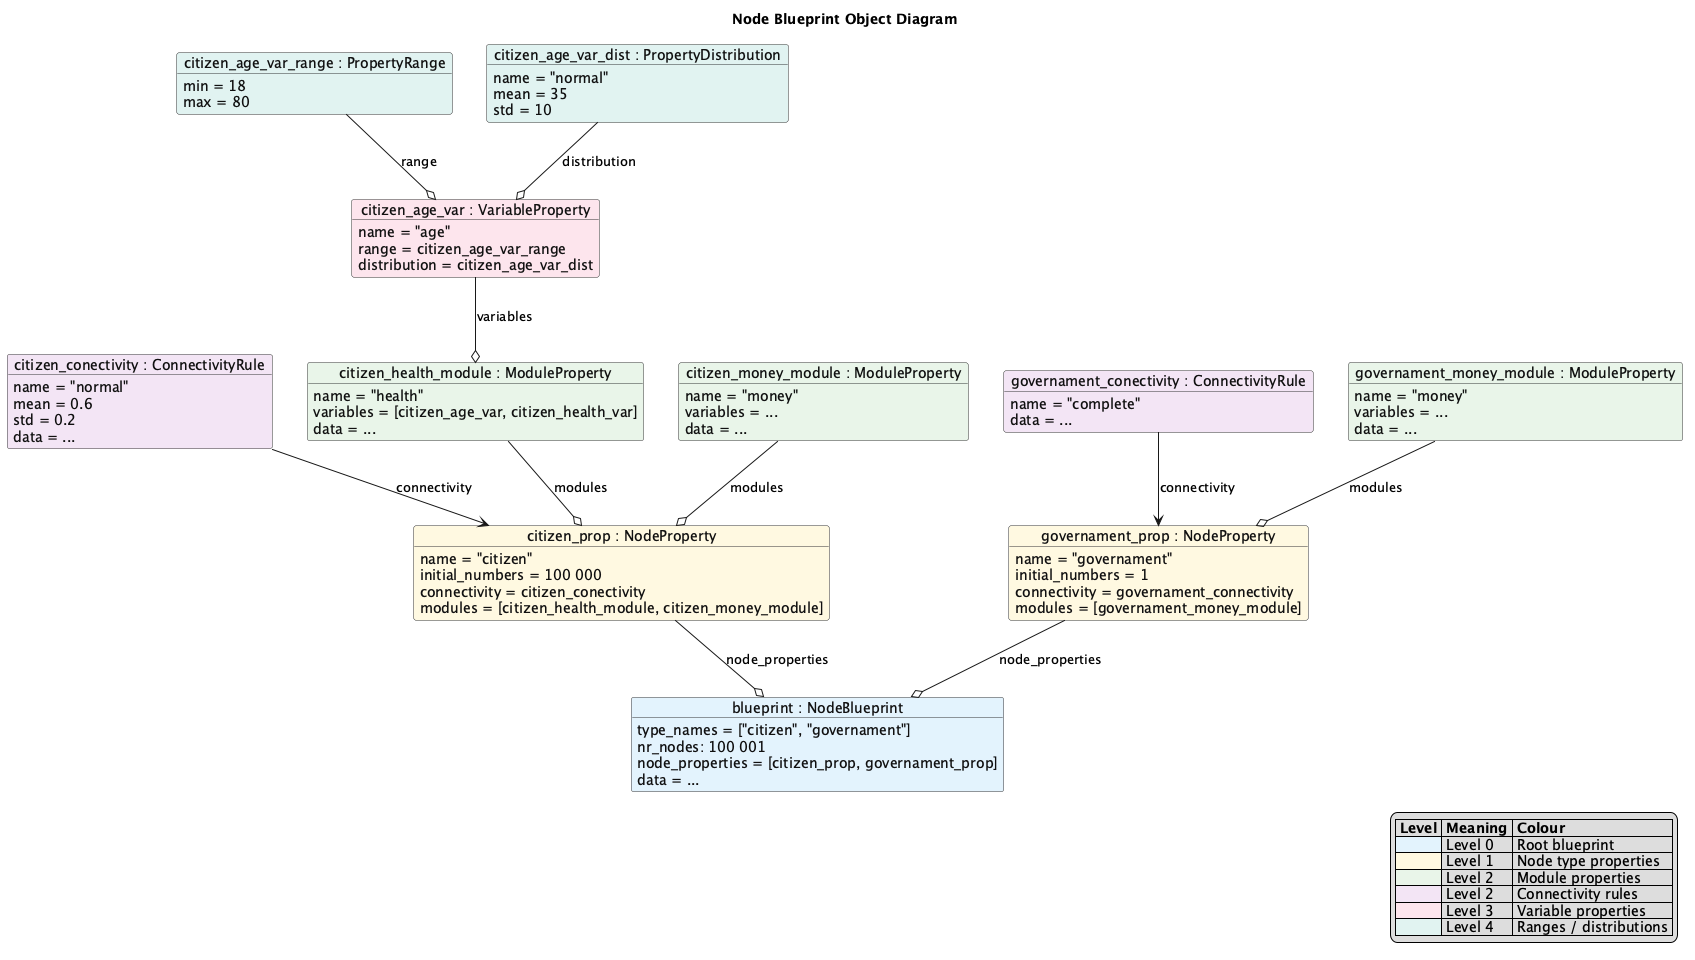

The diagram above was rendered by PlantUML. Its source (embedded in the PNG):
@startuml
'left to right direction'
'skinparam linetype ortho'

skinparam object {
    BackgroundColor #F8F8F8
    BorderColor #333333
    FontColor #111111
}

title Node Blueprint Object Diagram

legend right
|= Level |= Meaning |= Colour |
|<#E3F2FD> | Level 0 | Root blueprint |
|<#FFF8E1> | Level 1 | Node type properties |
|<#E8F5E9> | Level 2 | Module properties |
|<#F3E5F5> | Level 2 | Connectivity rules |
|<#FCE4EC> | Level 3 | Variable properties |
|<#E0F2F1> | Level 4 | Ranges / distributions |
endlegend


object "blueprint : NodeBlueprint" as blueprint #E3F2FD {
    type_names = ["citizen", "governament"]
    nr_nodes: 100 001
    node_properties = [citizen_prop, governament_prop]

    data = ...
}


object "citizen_prop : NodeProperty" as node_prop0 #FFF8E1 {
    name = "citizen"
    initial_numbers = 100 000
    connectivity = citizen_conectivity

    modules = [citizen_health_module, citizen_money_module]
}
node_prop0 --o blueprint : node_properties


object "governament_prop : NodeProperty" as node_prop1 #FFF8E1 {
    name = "governament"
    initial_numbers = 1
    connectivity = governament_connectivity

    modules = [governament_money_module]
}
node_prop1 --o blueprint : node_properties


object "citizen_conectivity : ConnectivityRule" as node_conect0 #F3E5F5 {
    name = "normal"
    mean = 0.6
    std = 0.2

    data = ...
}
node_conect0 --> node_prop0 : connectivity


object "governament_conectivity : ConnectivityRule" as node_conect1 #F3E5F5 {
    name = "complete"

    data = ...
}
node_conect1 --> node_prop1 : connectivity


object "citizen_health_module : ModuleProperty" as node0_mod0 #E8F5E9 {
    name = "health"

    variables = [citizen_age_var, citizen_health_var]
    data = ...
}
node0_mod0 --o node_prop0 : modules


object "citizen_money_module : ModuleProperty" as node0_mod1 #E8F5E9 {
    name = "money"

    variables = ...
    data = ...
}
node0_mod1 --o node_prop0 : modules


object "governament_money_module : ModuleProperty" as node1_mod0 #E8F5E9 {
    name = "money"

    variables = ...
    data = ...
}
node1_mod0 --o node_prop1 : modules


object "citizen_age_var : VariableProperty" as node0_mod0_var0 #FCE4EC {
    name = "age"

    range = citizen_age_var_range
    distribution = citizen_age_var_dist
}
node0_mod0_var0 --o node0_mod0 : variables


object "citizen_age_var_range : PropertyRange" as node0_mod0_var0_range #E0F2F1 {
    min = 18
    max = 80
}
node0_mod0_var0_range --o node0_mod0_var0 : range


object "citizen_age_var_dist : PropertyDistribution" as node0_mod0_var0_dist #E0F2F1 {
    name = "normal"
    mean = 35
    std = 10
}
node0_mod0_var0_dist --o node0_mod0_var0 : distribution

@enduml